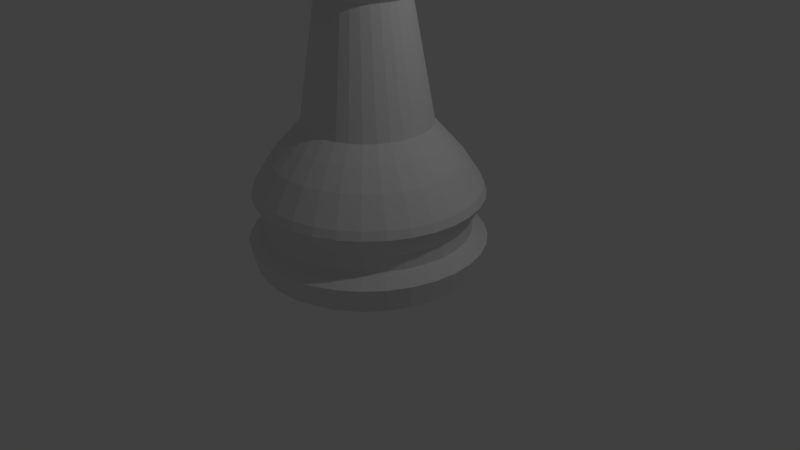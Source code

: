 # Source: Chess_Pawn.blend  (saved by Blender 2.79.0; exported with 4.5.12 LTS)
import bpy
from mathutils import Matrix  # noqa: F401  (used for matrix-valued properties, if any)

bpy.ops.wm.read_factory_settings(use_empty=True)
scene = bpy.context.scene
scene.name = 'Scene'

# ---- collections
col_collection_1 = bpy.data.collections.new('Collection 1'); scene.collection.children.link(col_collection_1)

# ---- world
world_world = bpy.data.worlds.new('World'); scene.world = world_world
world_world.color = (0.05088, 0.05088, 0.05088)
world_world.use_sun_shadow = False
world_world.sun_shadow_jitter_overblur = 0.0
world_world.cycles.sampling_method = 'MANUAL'

# ---- cameras
cam_camera = bpy.data.cameras.new('Camera')
cam_camera.clip_end = 100.0
cam_camera.lens = 35.0
cam_camera.sensor_width = 32.0
cam_camera.sensor_height = 18.0
cam_camera.ortho_scale = 7.314
cam_camera.dof.focus_distance = 0.0
cam_camera.dof.aperture_fstop = 128.0

# ---- lights
light_lamp = bpy.data.lights.new('Lamp', 'POINT')
light_lamp.transmission_factor = 0.0
light_lamp.cutoff_distance = 30.0
light_lamp.energy = 100.0
light_lamp.shadow_buffer_clip_start = 1.001
light_lamp.shadow_soft_size = 0.1
light_lamp.shadow_maximum_resolution = 0.006
light_lamp.use_absolute_resolution = True

# ---- meshes
me_sphere = bpy.data.meshes.new('Sphere')
me_sphere.from_pydata([(0.01076, 0.2696, 3.443), (0.01076, 0.4097, 3.368), (0.01076, 0.5324, 3.267), (0.01076, 0.708, 3.005), (0.01076, 0.7541, 2.853), (0.01076, 0.7697, 2.695), (0.01076, 0.7541, 2.537), (0.01076, 0.708, 2.385), (0.01076, 0.6332, 2.245), (0.04159, 0.1147, 3.489), (0.07123, 0.2637, 3.443), (0.09855, 0.401, 3.368), (0.1225, 0.5214, 3.267), (0.1421, 0.6202, 3.145), (0.1568, 0.6936, 3.005), (0.1657, 0.7388, 2.853), (0.1688, 0.7541, 2.695), (0.1657, 0.7388, 2.537), (0.1568, 0.6936, 2.385), (0.1421, 0.6202, 2.245), (0.07123, 0.1057, 3.489), (0.1294, 0.2461, 3.443), (0.183, 0.3754, 3.368), (0.2299, 0.4888, 3.267), (0.2685, 0.5819, 3.145), (0.2971, 0.6511, 3.005), (0.3148, 0.6936, 2.853), (0.3207, 0.708, 2.695), (0.3148, 0.6936, 2.537), (0.2971, 0.6511, 2.385), (0.2685, 0.5819, 2.245), (0.09855, 0.09107, 3.489), (0.183, 0.2174, 3.443), (0.2608, 0.3338, 3.368), (0.329, 0.4359, 3.267), (0.3849, 0.5197, 3.145), (0.4265, 0.5819, 3.005), (0.4521, 0.6202, 2.853), (0.4608, 0.6332, 2.695), (0.4521, 0.6202, 2.537), (0.4265, 0.5819, 2.385), (0.3849, 0.5197, 2.245), (0.1225, 0.07141, 3.489), (0.2299, 0.1789, 3.443), (0.329, 0.2779, 3.368), (0.4158, 0.3647, 3.267), (0.487, 0.4359, 3.145), (0.5399, 0.4888, 3.005), (0.5725, 0.5214, 2.853), (0.5835, 0.5324, 2.695), (0.5725, 0.5214, 2.537), (0.5399, 0.4888, 2.385), (0.487, 0.4359, 2.245), (0.1421, 0.04747, 3.489), (0.2685, 0.1319, 3.443), (0.3849, 0.2097, 3.368), (0.487, 0.2779, 3.267), (0.5707, 0.3338, 3.145), (0.633, 0.3754, 3.005), (0.6713, 0.401, 2.853), (0.6842, 0.4097, 2.695), (0.6713, 0.401, 2.537), (0.633, 0.3754, 2.385), (0.5707, 0.3338, 2.245), (0.1568, 0.02015, 3.489), (0.2971, 0.0783, 3.443), (0.4265, 0.1319, 3.368), (0.5399, 0.1789, 3.267), (0.633, 0.2174, 3.145), (0.7021, 0.2461, 3.005), (0.7447, 0.2637, 2.853), (0.7591, 0.2696, 2.695), (0.7447, 0.2637, 2.537), (0.7021, 0.2461, 2.385), (0.633, 0.2174, 2.245), (0.1657, -0.009498, 3.489), (0.3148, 0.02015, 3.443), (0.4521, 0.04747, 3.368), (0.5725, 0.07141, 3.267), (0.6713, 0.09106, 3.145), (0.7447, 0.1057, 3.005), (0.7899, 0.1147, 2.853), (0.8052, 0.1177, 2.695), (0.7899, 0.1147, 2.537), (0.7447, 0.1057, 2.385), (0.6713, 0.09106, 2.245), (0.1688, -0.04033, 3.489), (0.3207, -0.04033, 3.443), (0.4608, -0.04033, 3.368), (0.5835, -0.04033, 3.267), (0.6842, -0.04033, 3.145), (0.7591, -0.04033, 3.005), (0.8052, -0.04033, 2.853), (0.8208, -0.04033, 2.695), (0.8052, -0.04033, 2.537), (0.7591, -0.04033, 2.385), (0.6842, -0.04033, 2.245), (0.1657, -0.07116, 3.489), (0.3148, -0.1008, 3.443), (0.4521, -0.1281, 3.368), (0.5725, -0.1521, 3.267), (0.6713, -0.1717, 3.145), (0.7447, -0.1863, 3.005), (0.7899, -0.1953, 2.853), (0.8052, -0.1983, 2.695), (0.7899, -0.1953, 2.537), (0.7447, -0.1863, 2.385), (0.6713, -0.1717, 2.245), (0.1568, -0.1008, 3.489), (0.2971, -0.1589, 3.443), (0.4265, -0.2125, 3.368), (0.5399, -0.2595, 3.267), (0.633, -0.2981, 3.145), (0.7021, -0.3267, 3.005), (0.7447, -0.3443, 2.853), (0.7591, -0.3503, 2.695), (0.7447, -0.3443, 2.537), (0.7021, -0.3267, 2.385), (0.633, -0.2981, 2.245), (0.1421, -0.1281, 3.489), (0.2685, -0.2125, 3.443), (0.3849, -0.2903, 3.368), (0.487, -0.3585, 3.267), (0.5707, -0.4145, 3.145), (0.633, -0.4561, 3.005), (0.6713, -0.4817, 2.853), (0.6842, -0.4903, 2.695), (0.6713, -0.4817, 2.537), (0.633, -0.4561, 2.385), (0.5707, -0.4145, 2.245), (0.1225, -0.1521, 3.489), (0.2299, -0.2595, 3.443), (0.329, -0.3585, 3.368), (0.4158, -0.4453, 3.267), (0.487, -0.5166, 3.145), (0.5399, -0.5695, 3.005), (0.5725, -0.6021, 2.853), (0.5835, -0.6131, 2.695), (0.5725, -0.6021, 2.537), (0.5399, -0.5695, 2.385), (0.487, -0.5166, 2.245), (0.09855, -0.1717, 3.489), (0.183, -0.2981, 3.443), (0.2608, -0.4145, 3.368), (0.329, -0.5166, 3.267), (0.3849, -0.6003, 3.145), (0.4265, -0.6626, 3.005), (0.4521, -0.7009, 2.853), (0.4608, -0.7138, 2.695), (0.4521, -0.7009, 2.537), (0.4265, -0.6626, 2.385), (0.3849, -0.6003, 2.245), (0.07123, -0.1863, 3.489), (0.1294, -0.3267, 3.443), (0.183, -0.4561, 3.368), (0.2299, -0.5695, 3.267), (0.2685, -0.6626, 3.145), (0.2971, -0.7317, 3.005), (0.3148, -0.7743, 2.853), (0.3207, -0.7887, 2.695), (0.3148, -0.7743, 2.537), (0.2971, -0.7317, 2.385), (0.2685, -0.6626, 2.245), (0.04159, -0.1953, 3.489), (0.07123, -0.3443, 3.443), (0.09855, -0.4817, 3.368), (0.1225, -0.6021, 3.267), (0.1421, -0.7009, 3.145), (0.1568, -0.7743, 3.005), (0.1657, -0.8195, 2.853), (0.1688, -0.8348, 2.695), (0.1657, -0.8195, 2.537), (0.1568, -0.7743, 2.385), (0.1421, -0.7009, 2.245), (0.01076, -0.1983, 3.489), (0.01076, -0.3503, 3.443), (0.01076, -0.4903, 3.368), (0.01076, -0.6131, 3.267), (0.01076, -0.7138, 3.145), (0.01076, -0.7887, 3.005), (0.01076, -0.8348, 2.853), (0.01076, -0.8503, 2.695), (0.01076, -0.8348, 2.537), (0.01076, -0.7887, 2.385), (0.01076, -0.7138, 2.245), (-0.02007, -0.1953, 3.489), (-0.04972, -0.3443, 3.443), (-0.07704, -0.4817, 3.368), (-0.101, -0.6021, 3.267), (-0.1206, -0.7009, 3.145), (-0.1352, -0.7743, 3.005), (-0.1442, -0.8195, 2.853), (-0.1473, -0.8348, 2.695), (-0.1442, -0.8195, 2.537), (-0.1352, -0.7743, 2.385), (-0.1206, -0.7009, 2.245), (-0.04972, -0.1863, 3.489), (-0.1079, -0.3267, 3.443), (-0.1615, -0.4561, 3.368), (-0.2084, -0.5695, 3.267), (-0.247, -0.6626, 3.145), (-0.2756, -0.7317, 3.005), (-0.2933, -0.7743, 2.853), (-0.2992, -0.7887, 2.695), (-0.2933, -0.7743, 2.537), (-0.2756, -0.7317, 2.385), (-0.247, -0.6626, 2.245), (-0.07704, -0.1717, 3.489), (-0.1615, -0.2981, 3.443), (-0.2393, -0.4145, 3.368), (-0.3074, -0.5166, 3.267), (-0.3634, -0.6003, 3.145), (-0.405, -0.6626, 3.005), (-0.4306, -0.7009, 2.853), (-0.4393, -0.7138, 2.695), (-0.4306, -0.7009, 2.537), (-0.405, -0.6626, 2.385), (-0.3634, -0.6003, 2.245), (0.01076, -0.04033, 3.505), (-0.101, -0.1521, 3.489), (-0.2084, -0.2595, 3.443), (-0.3074, -0.3585, 3.368), (-0.3942, -0.4453, 3.267), (-0.4655, -0.5166, 3.145), (-0.5184, -0.5695, 3.005), (-0.551, -0.6021, 2.853), (-0.562, -0.6131, 2.695), (-0.551, -0.6021, 2.537), (-0.5184, -0.5695, 2.385), (-0.4655, -0.5166, 2.245), (-0.1206, -0.1281, 3.489), (-0.247, -0.2125, 3.443), (-0.3634, -0.2903, 3.368), (-0.4655, -0.3585, 3.267), (-0.5492, -0.4145, 3.145), (-0.6115, -0.4561, 3.005), (-0.6498, -0.4817, 2.853), (-0.6627, -0.4903, 2.695), (-0.6498, -0.4817, 2.537), (-0.6115, -0.4561, 2.385), (-0.5492, -0.4145, 2.245), (-0.1352, -0.1008, 3.489), (-0.2756, -0.1589, 3.443), (-0.405, -0.2125, 3.368), (-0.5184, -0.2595, 3.267), (-0.6115, -0.2981, 3.145), (-0.6806, -0.3267, 3.005), (-0.7232, -0.3443, 2.853), (-0.7376, -0.3503, 2.695), (-0.7232, -0.3443, 2.537), (-0.6806, -0.3267, 2.385), (-0.6115, -0.2981, 2.245), (-0.1442, -0.07116, 3.489), (-0.2933, -0.1008, 3.443), (-0.4306, -0.1281, 3.368), (-0.551, -0.1521, 3.267), (-0.6498, -0.1717, 3.145), (-0.7232, -0.1863, 3.005), (-0.7684, -0.1953, 2.853), (-0.7837, -0.1983, 2.695), (-0.7684, -0.1953, 2.537), (-0.7232, -0.1863, 2.385), (-0.6498, -0.1717, 2.245), (-0.1473, -0.04033, 3.489), (-0.2992, -0.04033, 3.443), (-0.4393, -0.04033, 3.368), (-0.562, -0.04033, 3.267), (-0.6627, -0.04033, 3.145), (-0.7376, -0.04033, 3.005), (-0.7837, -0.04033, 2.853), (-0.7992, -0.04033, 2.695), (-0.7837, -0.04033, 2.537), (-0.7376, -0.04033, 2.385), (-0.6627, -0.04033, 2.245), (-0.1442, -0.009498, 3.489), (-0.2933, 0.02015, 3.443), (-0.4306, 0.04747, 3.368), (-0.551, 0.07141, 3.267), (-0.6498, 0.09106, 3.145), (-0.7232, 0.1057, 3.005), (-0.7684, 0.1147, 2.853), (-0.7837, 0.1177, 2.695), (-0.7684, 0.1147, 2.537), (-0.7232, 0.1057, 2.385), (-0.6498, 0.09106, 2.245), (-0.1352, 0.02015, 3.489), (-0.2756, 0.0783, 3.443), (-0.405, 0.1319, 3.368), (-0.5184, 0.1789, 3.267), (-0.6115, 0.2174, 3.145), (-0.6806, 0.2461, 3.005), (-0.7232, 0.2637, 2.853), (-0.7376, 0.2696, 2.695), (-0.7232, 0.2637, 2.537), (-0.6806, 0.2461, 2.385), (-0.6115, 0.2174, 2.245), (-0.1206, 0.04747, 3.489), (-0.247, 0.1319, 3.443), (-0.3634, 0.2097, 3.368), (-0.4655, 0.2779, 3.267), (-0.5492, 0.3338, 3.145), (-0.6115, 0.3754, 3.005), (-0.6498, 0.401, 2.853), (-0.6627, 0.4097, 2.695), (-0.6498, 0.401, 2.537), (-0.6115, 0.3754, 2.385), (-0.5492, 0.3338, 2.245), (-0.101, 0.07141, 3.489), (-0.2084, 0.1789, 3.443), (-0.3074, 0.2779, 3.368), (-0.3942, 0.3647, 3.267), (-0.4655, 0.4359, 3.145), (-0.5184, 0.4888, 3.005), (-0.551, 0.5214, 2.853), (-0.562, 0.5324, 2.695), (-0.551, 0.5214, 2.537), (-0.5184, 0.4888, 2.385), (-0.4655, 0.4359, 2.245), (-0.07704, 0.09106, 3.489), (-0.1615, 0.2174, 3.443), (-0.2393, 0.3338, 3.368), (-0.3074, 0.4359, 3.267), (-0.3634, 0.5197, 3.145), (-0.405, 0.5819, 3.005), (-0.4306, 0.6202, 2.853), (-0.4393, 0.6332, 2.695), (-0.4306, 0.6202, 2.537), (-0.405, 0.5819, 2.385), (-0.3634, 0.5197, 2.245), (-0.04972, 0.1057, 3.489), (-0.1079, 0.2461, 3.443), (-0.1615, 0.3754, 3.368), (-0.2084, 0.4888, 3.267), (-0.247, 0.5819, 3.145), (-0.2756, 0.6511, 3.005), (-0.2933, 0.6936, 2.853), (-0.2992, 0.708, 2.695), (-0.2933, 0.6936, 2.537), (-0.2756, 0.6511, 2.385), (-0.247, 0.5819, 2.245), (-0.02007, 0.1147, 3.489), (-0.04972, 0.2637, 3.443), (-0.07704, 0.401, 3.368), (-0.101, 0.5214, 3.267), (-0.1206, 0.6202, 3.145), (-0.1352, 0.6936, 3.005), (-0.1442, 0.7388, 2.853), (-0.1473, 0.7541, 2.695), (-0.1442, 0.7388, 2.537), (-0.1352, 0.6936, 2.385), (-0.1206, 0.6202, 2.245), (0.01076, 0.1177, 3.489), (0.01076, 0.6332, 3.145), (0.2752, 1.397, -1.855), (0.5415, 1.316, -1.855), (0.7869, 1.185, -1.855), (1.002, 1.008, -1.855), (1.179, 0.7931, -1.855), (1.31, 0.5477, -1.855), (1.39, 0.2814, -1.855), (1.418, 0.004534, -1.855), (1.39, -0.2724, -1.855), (1.179, -0.7841, -1.855), (1.002, -0.9991, -1.855), (0.7869, -1.176, -1.855), (0.2752, -1.388, -1.855), (-0.001693, -1.415, -1.855), (-0.5449, -1.307, -1.855), (-1.005, -0.9991, -1.855), (-1.182, -0.7841, -1.855), (-1.394, -0.2724, -1.855), (-1.421, 0.004535, -1.855), (-1.394, 0.2815, -1.855), (-1.313, 0.5477, -1.855), (-1.182, 0.7931, -1.855), (-0.7903, 1.185, -1.855), (-0.5449, 1.316, -1.855), (-0.2786, 1.397, -1.855), (0.2909, 1.476, -1.541), (0.5723, 1.39, -1.541), (0.8317, 1.252, -1.541), (1.059, 1.065, -1.541), (1.246, 0.8379, -1.541), (1.384, 0.5786, -1.541), (1.469, 0.2972, -1.541), (1.498, 0.004534, -1.541), (1.469, -0.2881, -1.541), (1.384, -0.5695, -1.541), (1.246, -0.8288, -1.541), (1.059, -1.056, -1.541), (0.8317, -1.243, -1.541), (0.5723, -1.381, -1.541), (0.2909, -1.467, -1.541), (-0.001693, -1.495, -1.541), (-0.2943, -1.467, -1.541), (-0.5757, -1.381, -1.541), (-0.835, -1.243, -1.541), (-1.062, -1.056, -1.541), (-1.249, -0.8288, -1.541), (-1.388, -0.5695, -1.541), (-1.473, -0.2881, -1.541), (-1.473, 0.2972, -1.541), (-1.388, 0.5786, -1.541), (-1.249, 0.8379, -1.541), (-1.062, 1.065, -1.541), (-0.835, 1.252, -1.541), (-0.5757, 1.39, -1.541), (-0.2943, 1.476, -1.541), (1.313, -0.5402, -1.847), (0.5431, -1.311, -1.847), (-0.2794, -1.392, -1.847), (-0.7925, -1.179, -1.847), (-1.317, -0.5402, -1.847), (-1.502, 0.004535, -1.536), (-1.008, 1.011, -1.847), (-0.001693, 1.428, -1.847), (-0.001693, 1.505, -1.536), (0.00791, 1.297, -1.216), (-0.000577, 1.31, -1.406), (0.254, 1.285, -1.406), (0.26, 1.272, -1.216), (0.4989, 1.21, -1.406), (0.5024, 1.198, -1.216), (0.7245, 1.09, -1.406), (0.7259, 1.079, -1.216), (0.9223, 0.9274, -1.406), (0.9217, 0.9183, -1.216), (1.085, 0.7296, -1.406), (1.082, 0.7225, -1.216), (1.205, 0.504, -1.406), (1.202, 0.4991, -1.216), (1.279, 0.2591, -1.406), (1.275, 0.2566, -1.216), (1.305, 0.004534, -1.406), (1.3, 0.004534, -1.216), (1.279, -0.2501, -1.406), (1.275, -0.2476, -1.216), (1.205, -0.4949, -1.406), (1.202, -0.49, -1.216), (1.085, -0.7205, -1.406), (1.082, -0.7134, -1.216), (0.9223, -0.9183, -1.406), (0.9217, -0.9092, -1.216), (0.7245, -1.081, -1.406), (0.7259, -1.07, -1.216), (0.4989, -1.201, -1.406), (0.5024, -1.189, -1.216), (0.254, -1.275, -1.406), (0.26, -1.263, -1.216), (-0.0005774, -1.301, -1.406), (0.00791, -1.288, -1.216), (-0.2552, -1.275, -1.406), (-0.2442, -1.263, -1.216), (-0.5, -1.201, -1.406), (-0.4866, -1.189, -1.216), (-0.7257, -1.081, -1.406), (-0.71, -1.07, -1.216), (-0.9234, -0.9183, -1.406), (-0.9059, -0.9092, -1.216), (-1.086, -0.7205, -1.406), (-1.067, -0.7134, -1.216), (-1.206, -0.4949, -1.406), (-1.186, -0.49, -1.216), (-1.281, -0.2501, -1.406), (-1.26, -0.2476, -1.216), (-1.306, 0.004535, -1.406), (-1.284, 0.004535, -1.216), (-1.281, 0.2591, -1.406), (-1.26, 0.2566, -1.216), (-1.206, 0.504, -1.406), (-1.186, 0.4991, -1.216), (-1.086, 0.7296, -1.406), (-1.067, 0.7225, -1.216), (-0.9234, 0.9274, -1.406), (-0.9059, 0.9183, -1.216), (-0.7257, 1.09, -1.406), (-0.71, 1.079, -1.216), (-0.5, 1.21, -1.406), (-0.4866, 1.198, -1.216), (-0.2552, 1.285, -1.406), (-0.2442, 1.272, -1.216), (0.01777, 1.417, -0.8277), (0.02018, 1.453, -0.9314), (0.2933, 1.39, -0.8277), (0.3027, 1.425, -0.9314), (0.5583, 1.309, -0.8277), (0.5743, 1.342, -0.9314), (0.8025, 1.179, -0.8277), (0.8246, 1.208, -0.9314), (1.017, 1.003, -0.8277), (1.044, 1.028, -0.9314), (1.192, 0.7893, -0.8277), (1.224, 0.809, -0.9314), (1.323, 0.5451, -0.8277), (1.358, 0.5587, -0.9314), (1.403, 0.2801, -0.8277), (1.44, 0.287, -0.9314), (1.43, 0.004534, -0.8277), (1.468, 0.004534, -0.9314), (1.403, -0.271, -0.8277), (1.44, -0.278, -0.9314), (1.323, -0.536, -0.8277), (1.358, -0.5496, -0.9314), (1.192, -0.7802, -0.8277), (1.224, -0.7999, -0.9314), (1.017, -0.9942, -0.8277), (1.044, -1.019, -0.9314), (0.8025, -1.17, -0.8277), (0.8246, -1.199, -0.9314), (0.5583, -1.3, -0.8277), (0.5743, -1.333, -0.9314), (0.2933, -1.381, -0.8277), (0.3027, -1.416, -0.9314), (0.01776, -1.408, -0.8277), (0.02018, -1.443, -0.9314), (-0.2578, -1.381, -0.8277), (-0.2623, -1.416, -0.9314), (-0.5228, -1.3, -0.8277), (-0.5339, -1.333, -0.9314), (-0.767, -1.17, -0.8277), (-0.7843, -1.199, -0.9314), (-0.981, -0.9942, -0.8277), (-1.004, -1.019, -0.9314), (-1.157, -0.7802, -0.8277), (-1.184, -0.7999, -0.9314), (-1.287, -0.536, -0.8277), (-1.318, -0.5496, -0.9314), (-1.368, -0.271, -0.8277), (-1.4, -0.278, -0.9314), (-1.395, 0.004535, -0.8277), (-1.428, 0.004535, -0.9314), (-1.368, 0.2801, -0.8277), (-1.4, 0.287, -0.9314), (-1.287, 0.5451, -0.8277), (-1.318, 0.5587, -0.9314), (-1.157, 0.7893, -0.8277), (-1.184, 0.809, -0.9314), (-0.981, 1.003, -0.8277), (-1.004, 1.028, -0.9314), (-0.767, 1.179, -0.8277), (-0.7843, 1.208, -0.9314), (-0.5228, 1.309, -0.8277), (-0.5339, 1.342, -0.9314), (-0.2578, 1.39, -0.8277), (-0.2623, 1.425, -0.9314), (-0.2281, 1.174, -0.483), (0.004451, 1.197, -0.483), (-0.4517, 1.106, -0.483), (-0.6578, 0.9957, -0.483), (-0.8384, 0.8474, -0.483), (-0.9867, 0.6668, -0.483), (-1.097, 0.4607, -0.483), (-1.165, 0.2371, -0.483), (-1.188, 0.004535, -0.483), (-1.165, -0.228, -0.483), (-1.097, -0.4516, -0.483), (-0.9867, -0.6577, -0.483), (-0.8384, -0.8383, -0.483), (-0.6578, -0.9866, -0.483), (-0.4517, -1.097, -0.483), (-0.2281, -1.165, -0.483), (0.004451, -1.187, -0.483), (0.237, -1.165, -0.483), (0.4606, -1.097, -0.483), (0.6667, -0.9866, -0.483), (0.8473, -0.8383, -0.483), (0.9956, -0.6577, -0.483), (1.106, -0.4516, -0.483), (1.174, -0.228, -0.483), (1.196, 0.004534, -0.483), (1.174, 0.2371, -0.483), (1.106, 0.4607, -0.483), (0.9956, 0.6668, -0.483), (0.8473, 0.8474, -0.483), (0.6667, 0.9957, -0.483), (0.4606, 1.106, -0.483), (0.237, 1.174, -0.483), (0.004474, 1.2, -0.4839), (0.2378, 1.177, -0.4839), (0.4621, 1.109, -0.4839), (0.6689, 0.9989, -0.4839), (0.8501, 0.8501, -0.4839), (0.9988, 0.6689, -0.4839), (1.109, 0.4622, -0.4839), (1.177, 0.2378, -0.4839), (1.2, 0.004534, -0.4839), (1.177, -0.2288, -0.4839), (1.109, -0.4531, -0.4839), (0.9988, -0.6599, -0.4839), (0.8501, -0.8411, -0.4839), (0.6689, -0.9898, -0.4839), (0.4621, -1.1, -0.4839), (0.2378, -1.168, -0.4839), (0.004473, -1.191, -0.4839), (-0.2288, -1.168, -0.4839), (-0.4532, -1.1, -0.4839), (-0.6599, -0.9898, -0.4839), (-0.8411, -0.8411, -0.4839), (-0.9899, -0.6599, -0.4839), (-1.1, -0.4531, -0.4839), (-1.168, -0.2288, -0.4839), (-1.191, 0.004535, -0.4839), (-1.168, 0.2378, -0.4839), (-1.1, 0.4622, -0.4839), (-0.9899, 0.6689, -0.4839), (-0.8411, 0.8501, -0.4839), (-0.6599, 0.9989, -0.4839), (-0.4532, 1.109, -0.4839), (-0.2288, 1.177, -0.4839), (-0.0003143, 0.992, -0.2494), (0.1923, 0.973, -0.2494), (0.3776, 0.9168, -0.2494), (0.5483, 0.8256, -0.2494), (0.6979, 0.7028, -0.2494), (0.8207, 0.5531, -0.2494), (0.912, 0.3824, -0.2494), (0.9682, 0.1972, -0.2494), (0.9872, 0.004534, -0.2494), (0.9682, -0.1881, -0.2494), (0.912, -0.3734, -0.2494), (0.8207, -0.5441, -0.2494), (0.6979, -0.6937, -0.2494), (0.5483, -0.8165, -0.2494), (0.3776, -0.9078, -0.2494), (0.1923, -0.964, -0.2494), (-0.0003146, -0.9829, -0.2494), (-0.193, -0.964, -0.2494), (-0.3782, -0.9078, -0.2494), (-0.5489, -0.8165, -0.2494), (-0.6986, -0.6937, -0.2494), (-0.8214, -0.5441, -0.2494), (-0.9126, -0.3734, -0.2494), (-0.9688, -0.1881, -0.2494), (-0.9878, 0.004535, -0.2494), (-0.9688, 0.1972, -0.2494), (-0.9126, 0.3824, -0.2494), (-0.8214, 0.5531, -0.2494), (-0.6986, 0.7028, -0.2494), (-0.5489, 0.8256, -0.2494), (-0.3782, 0.9168, -0.2494), (-0.193, 0.973, -0.2494), (-0.005455, 0.544, 1.446), (-0.005455, 0.4884, 2.25), (0.1037, 0.5333, 1.446), (0.09288, 0.4787, 2.25), (0.2087, 0.5014, 1.446), (0.1874, 0.4501, 2.25), (0.3055, 0.4497, 1.446), (0.2746, 0.4035, 2.25), (0.3903, 0.3801, 1.446), (0.351, 0.3408, 2.25), (0.4599, 0.2953, 1.446), (0.4137, 0.2644, 2.25), (0.5116, 0.1985, 1.446), (0.4602, 0.1773, 2.25), (0.5434, 0.09354, 1.446), (0.4889, 0.0827, 2.25), (0.5542, -0.01564, 1.446), (0.4986, -0.01564, 2.25), (0.5434, -0.1248, 1.446), (0.4889, -0.114, 2.25), (0.5116, -0.2298, 1.446), (0.4602, -0.2085, 2.25), (0.4599, -0.3266, 1.446), (0.4137, -0.2957, 2.25), (0.3903, -0.4114, 1.446), (0.351, -0.3721, 2.25), (0.3055, -0.481, 1.446), (0.2746, -0.4348, 2.25), (0.2087, -0.5327, 1.446), (0.1874, -0.4813, 2.25), (0.1037, -0.5645, 1.446), (0.09288, -0.51, 2.25), (-0.005455, -0.5753, 1.446), (-0.005455, -0.5197, 2.25), (-0.1146, -0.5645, 1.446), (-0.1038, -0.51, 2.25), (-0.2196, -0.5327, 1.446), (-0.1984, -0.4813, 2.25), (-0.3164, -0.481, 1.446), (-0.2855, -0.4348, 2.25), (-0.4012, -0.4114, 1.446), (-0.3619, -0.3721, 2.25), (-0.4708, -0.3266, 1.446), (-0.4246, -0.2957, 2.25), (-0.5225, -0.2298, 1.446), (-0.4712, -0.2085, 2.25), (-0.5543, -0.1248, 1.446), (-0.4998, -0.114, 2.25), (-0.5651, -0.01564, 1.446), (-0.5095, -0.01564, 2.25), (-0.5543, 0.09354, 1.446), (-0.4998, 0.0827, 2.25), (-0.5225, 0.1985, 1.446), (-0.4712, 0.1773, 2.25), (-0.4708, 0.2953, 1.446), (-0.4246, 0.2644, 2.25), (-0.4012, 0.3801, 1.446), (-0.3619, 0.3408, 2.25), (-0.3164, 0.4497, 1.446), (-0.2855, 0.4035, 2.25), (-0.2196, 0.5014, 1.446), (-0.1984, 0.4501, 2.25), (-0.1146, 0.5333, 1.446), (-0.1038, 0.4787, 2.25), (-0.005455, 0.644, 1.677), (0.1232, 0.6313, 1.677), (0.247, 0.5937, 1.677), (0.361, 0.5328, 1.677), (0.4609, 0.4508, 1.677), (0.543, 0.3508, 1.677), (0.6039, 0.2368, 1.677), (0.6415, 0.113, 1.677), (0.6541, -0.01564, 1.677), (0.6415, -0.1443, 1.677), (0.6039, -0.2681, 1.677), (0.543, -0.3821, 1.677), (0.4609, -0.482, 1.677), (0.361, -0.5641, 1.677), (0.247, -0.625, 1.677), (0.1232, -0.6626, 1.677), (-0.005455, -0.6752, 1.677), (-0.1341, -0.6626, 1.677), (-0.2579, -0.625, 1.677), (-0.3719, -0.5641, 1.677), (-0.4719, -0.482, 1.677), (-0.5539, -0.3821, 1.677), (-0.6148, -0.2681, 1.677), (-0.6524, -0.1443, 1.677), (-0.665, -0.01564, 1.677), (-0.6524, 0.113, 1.677), (-0.6148, 0.2368, 1.677), (-0.5539, 0.3508, 1.677), (-0.4719, 0.4508, 1.677), (-0.3719, 0.5328, 1.677), (-0.2579, 0.5937, 1.677), (-0.1341, 0.6313, 1.677), (-0.005455, 0.6368, 1.535), (0.1218, 0.6243, 1.535), (0.2442, 0.5872, 1.535), (0.357, 0.5269, 1.535), (0.4559, 0.4457, 1.535), (0.5371, 0.3469, 1.535), (0.5974, 0.234, 1.535), (0.6345, 0.1116, 1.535), (0.647, -0.01564, 1.535), (0.6345, -0.1429, 1.535), (0.5974, -0.2653, 1.535), (0.5371, -0.3781, 1.535), (0.4559, -0.477, 1.535), (0.357, -0.5582, 1.535), (0.2442, -0.6185, 1.535), (0.1218, -0.6556, 1.535), (-0.005455, -0.6681, 1.535), (-0.1327, -0.6556, 1.535), (-0.2551, -0.6185, 1.535), (-0.368, -0.5582, 1.535), (-0.4668, -0.477, 1.535), (-0.548, -0.3781, 1.535), (-0.6083, -0.2653, 1.535), (-0.6454, -0.1429, 1.535), (-0.6579, -0.01564, 1.535), (-0.6454, 0.1117, 1.535), (-0.6083, 0.2341, 1.535), (-0.548, 0.3469, 1.535), (-0.4668, 0.4457, 1.535), (-0.368, 0.5269, 1.535), (-0.2551, 0.5872, 1.535), (-0.1327, 0.6243, 1.535), (-0.005455, 0.9844, 1.929), (0.1896, 0.9651, 1.929), (0.3772, 0.9082, 1.929), (0.5501, 0.8158, 1.929), (0.7017, 0.6915, 1.929), (0.826, 0.5399, 1.929), (0.9184, 0.367, 1.929), (0.9753, 0.1794, 1.929), (0.9945, -0.01564, 1.929), (0.9753, -0.2107, 1.929), (0.9184, -0.3983, 1.929), (0.826, -0.5712, 1.929), (0.7017, -0.7227, 1.929), (0.5501, -0.8471, 1.929), (0.3772, -0.9395, 1.929), (0.1896, -0.9964, 1.929), (-0.005455, -1.016, 1.929), (-0.2005, -0.9964, 1.929), (-0.3881, -0.9395, 1.929), (-0.561, -0.8471, 1.929), (-0.7126, -0.7227, 1.929), (-0.8369, -0.5712, 1.929), (-0.9293, -0.3983, 1.929), (-0.9862, -0.2107, 1.929), (-0.9862, 0.1794, 1.929), (-0.9293, 0.367, 1.929), (-0.8369, 0.5399, 1.929), (-0.7126, 0.6915, 1.929), (-0.561, 0.8158, 1.929), (-0.3881, 0.9082, 1.929), (-0.2005, 0.9651, 1.929), (-1.005, -0.01564, 1.929), (-0.005455, 0.6129, 2.224), (0.1172, 0.6009, 2.224), (0.2351, 0.5651, 2.224), (0.3438, 0.507, 2.224), (0.439, 0.4288, 2.224), (0.5172, 0.3336, 2.224), (0.5753, 0.2249, 2.224), (0.6111, 0.107, 2.224), (0.6231, -0.01564, 2.224), (0.6111, -0.1383, 2.224), (0.5753, -0.2562, 2.224), (0.5172, -0.3649, 2.224), (0.439, -0.4601, 2.224), (0.3438, -0.5383, 2.224), (0.2351, -0.5964, 2.224), (0.1172, -0.6321, 2.224), (-0.005455, -0.6442, 2.224), (-0.1281, -0.6321, 2.224), (-0.246, -0.5964, 2.224), (-0.3547, -0.5383, 2.224), (-0.4499, -0.4601, 2.224), (-0.5281, -0.3649, 2.224), (-0.5862, -0.2562, 2.224), (-0.622, -0.1383, 2.224), (-0.634, -0.01564, 2.224), (-0.622, 0.107, 2.224), (-0.5862, 0.2249, 2.224), (-0.5281, 0.3336, 2.224), (-0.4499, 0.4288, 2.224), (-0.3547, 0.507, 2.224), (-0.246, 0.5651, 2.224), (-0.1281, 0.6009, 2.224), (-0.01843, 0.8396, -0.06046), (0.1402, 0.824, -0.06046), (0.2927, 0.7777, -0.06046), (0.4333, 0.7025, -0.06046), (0.5565, 0.6014, -0.06046), (0.6577, 0.4782, -0.06046), (0.7328, 0.3376, -0.06046), (0.7791, 0.1851, -0.06046), (0.7947, 0.02645, -0.06046), (0.7791, -0.1322, -0.06046), (0.7328, -0.2847, -0.06046), (0.6577, -0.4253, -0.06046), (0.5565, -0.5485, -0.06046), (0.4333, -0.6496, -0.06046), (0.2927, -0.7248, -0.06046), (0.1402, -0.7711, -0.06046), (-0.01843, -0.7867, -0.06046), (-0.1771, -0.7711, -0.06046), (-0.3296, -0.7248, -0.06046), (-0.4702, -0.6496, -0.06046), (-0.5934, -0.5485, -0.06046), (-0.6945, -0.4253, -0.06046), (-0.7697, -0.2847, -0.06046), (-0.8159, -0.1322, -0.06046), (-0.8316, 0.02645, -0.06046), (-0.8159, 0.1851, -0.06046), (-0.7697, 0.3376, -0.06046), (-0.6945, 0.4782, -0.06046), (-0.5934, 0.6014, -0.06046), (-0.4702, 0.7025, -0.06046), (-0.3296, 0.7777, -0.06046), (-0.1771, 0.824, -0.06046)], [], [(4, 3, 14, 15), (5, 4, 15, 16), (351, 218, 9), (6, 5, 16, 17), (0, 351, 9, 10), (7, 6, 17, 18), (1, 0, 10, 11), (8, 7, 18, 19), (2, 1, 11, 12), (352, 2, 12, 13), (3, 352, 13, 14), (13, 12, 23, 24), (14, 13, 24, 25), (15, 14, 25, 26), (16, 15, 26, 27), (9, 218, 20), (17, 16, 27, 28), (10, 9, 20, 21), (18, 17, 28, 29), (11, 10, 21, 22), (19, 18, 29, 30), (12, 11, 22, 23), (28, 27, 38, 39), (21, 20, 31, 32), (29, 28, 39, 40), (22, 21, 32, 33), (30, 29, 40, 41), (23, 22, 33, 34), (24, 23, 34, 35), (25, 24, 35, 36), (26, 25, 36, 37), (27, 26, 37, 38), (20, 218, 31), (36, 35, 46, 47), (37, 36, 47, 48), (38, 37, 48, 49), (31, 218, 42), (39, 38, 49, 50), (32, 31, 42, 43), (40, 39, 50, 51), (33, 32, 43, 44), (41, 40, 51, 52), (34, 33, 44, 45), (35, 34, 45, 46), (51, 50, 61, 62), (44, 43, 54, 55), (52, 51, 62, 63), (45, 44, 55, 56), (46, 45, 56, 57), (47, 46, 57, 58), (48, 47, 58, 59), (49, 48, 59, 60), (42, 218, 53), (50, 49, 60, 61), (43, 42, 53, 54), (59, 58, 69, 70), (60, 59, 70, 71), (53, 218, 64), (61, 60, 71, 72), (54, 53, 64, 65), (62, 61, 72, 73), (55, 54, 65, 66), (63, 62, 73, 74), (56, 55, 66, 67), (57, 56, 67, 68), (58, 57, 68, 69), (66, 65, 76, 77), (74, 73, 84, 85), (67, 66, 77, 78), (68, 67, 78, 79), (69, 68, 79, 80), (70, 69, 80, 81), (71, 70, 81, 82), (64, 218, 75), (72, 71, 82, 83), (65, 64, 75, 76), (73, 72, 83, 84), (81, 80, 91, 92), (82, 81, 92, 93), (75, 218, 86), (83, 82, 93, 94), (76, 75, 86, 87), (84, 83, 94, 95), (77, 76, 87, 88), (85, 84, 95, 96), (78, 77, 88, 89), (79, 78, 89, 90), (80, 79, 90, 91), (96, 95, 106, 107), (89, 88, 99, 100), (90, 89, 100, 101), (91, 90, 101, 102), (92, 91, 102, 103), (93, 92, 103, 104), (86, 218, 97), (94, 93, 104, 105), (87, 86, 97, 98), (95, 94, 105, 106), (88, 87, 98, 99), (104, 103, 114, 115), (97, 218, 108), (105, 104, 115, 116), (98, 97, 108, 109), (106, 105, 116, 117), (99, 98, 109, 110), (107, 106, 117, 118), (100, 99, 110, 111), (101, 100, 111, 112), (102, 101, 112, 113), (103, 102, 113, 114), (111, 110, 121, 122), (112, 111, 122, 123), (113, 112, 123, 124), (114, 113, 124, 125), (115, 114, 125, 126), (108, 218, 119), (116, 115, 126, 127), (109, 108, 119, 120), (117, 116, 127, 128), (110, 109, 120, 121), (118, 117, 128, 129), (126, 125, 136, 137), (119, 218, 130), (127, 126, 137, 138), (120, 119, 130, 131), (128, 127, 138, 139), (121, 120, 131, 132), (129, 128, 139, 140), (122, 121, 132, 133), (123, 122, 133, 134), (124, 123, 134, 135), (125, 124, 135, 136), (134, 133, 144, 145), (135, 134, 145, 146), (136, 135, 146, 147), (137, 136, 147, 148), (130, 218, 141), (138, 137, 148, 149), (131, 130, 141, 142), (139, 138, 149, 150), (132, 131, 142, 143), (140, 139, 150, 151), (133, 132, 143, 144), (149, 148, 159, 160), (142, 141, 152, 153), (150, 149, 160, 161), (143, 142, 153, 154), (151, 150, 161, 162), (144, 143, 154, 155), (145, 144, 155, 156), (146, 145, 156, 157), (147, 146, 157, 158), (148, 147, 158, 159), (141, 218, 152), (157, 156, 167, 168), (158, 157, 168, 169), (159, 158, 169, 170), (152, 218, 163), (160, 159, 170, 171), (153, 152, 163, 164), (161, 160, 171, 172), (154, 153, 164, 165), (162, 161, 172, 173), (155, 154, 165, 166), (156, 155, 166, 167), (164, 163, 174, 175), (172, 171, 182, 183), (165, 164, 175, 176), (173, 172, 183, 184), (166, 165, 176, 177), (167, 166, 177, 178), (168, 167, 178, 179), (169, 168, 179, 180), (170, 169, 180, 181), (163, 218, 174), (171, 170, 181, 182), (179, 178, 189, 190), (180, 179, 190, 191), (181, 180, 191, 192), (174, 218, 185), (182, 181, 192, 193), (175, 174, 185, 186), (183, 182, 193, 194), (176, 175, 186, 187), (184, 183, 194, 195), (177, 176, 187, 188), (178, 177, 188, 189), (194, 193, 204, 205), (187, 186, 197, 198), (195, 194, 205, 206), (188, 187, 198, 199), (189, 188, 199, 200), (190, 189, 200, 201), (191, 190, 201, 202), (192, 191, 202, 203), (185, 218, 196), (193, 192, 203, 204), (186, 185, 196, 197), (202, 201, 212, 213), (203, 202, 213, 214), (196, 218, 207), (204, 203, 214, 215), (197, 196, 207, 208), (205, 204, 215, 216), (198, 197, 208, 209), (206, 205, 216, 217), (199, 198, 209, 210), (200, 199, 210, 211), (201, 200, 211, 212), (209, 208, 220, 221), (217, 216, 228, 229), (210, 209, 221, 222), (211, 210, 222, 223), (212, 211, 223, 224), (213, 212, 224, 225), (214, 213, 225, 226), (207, 218, 219), (215, 214, 226, 227), (208, 207, 219, 220), (216, 215, 227, 228), (225, 224, 235, 236), (226, 225, 236, 237), (219, 218, 230), (227, 226, 237, 238), (220, 219, 230, 231), (228, 227, 238, 239), (221, 220, 231, 232), (229, 228, 239, 240), (222, 221, 232, 233), (223, 222, 233, 234), (224, 223, 234, 235), (240, 239, 250, 251), (233, 232, 243, 244), (234, 233, 244, 245), (235, 234, 245, 246), (236, 235, 246, 247), (237, 236, 247, 248), (230, 218, 241), (238, 237, 248, 249), (231, 230, 241, 242), (239, 238, 249, 250), (232, 231, 242, 243), (248, 247, 258, 259), (241, 218, 252), (249, 248, 259, 260), (242, 241, 252, 253), (250, 249, 260, 261), (243, 242, 253, 254), (251, 250, 261, 262), (244, 243, 254, 255), (245, 244, 255, 256), (246, 245, 256, 257), (247, 246, 257, 258), (256, 255, 266, 267), (257, 256, 267, 268), (258, 257, 268, 269), (259, 258, 269, 270), (252, 218, 263), (260, 259, 270, 271), (253, 252, 263, 264), (261, 260, 271, 272), (254, 253, 264, 265), (262, 261, 272, 273), (255, 254, 265, 266), (263, 218, 274), (271, 270, 281, 282), (264, 263, 274, 275), (272, 271, 282, 283), (265, 264, 275, 276), (273, 272, 283, 284), (266, 265, 276, 277), (267, 266, 277, 278), (268, 267, 278, 279), (269, 268, 279, 280), (270, 269, 280, 281), (278, 277, 288, 289), (279, 278, 289, 290), (280, 279, 290, 291), (281, 280, 291, 292), (274, 218, 285), (282, 281, 292, 293), (275, 274, 285, 286), (283, 282, 293, 294), (276, 275, 286, 287), (284, 283, 294, 295), (277, 276, 287, 288), (293, 292, 303, 304), (286, 285, 296, 297), (294, 293, 304, 305), (287, 286, 297, 298), (295, 294, 305, 306), (288, 287, 298, 299), (289, 288, 299, 300), (290, 289, 300, 301), (291, 290, 301, 302), (292, 291, 302, 303), (285, 218, 296), (301, 300, 311, 312), (302, 301, 312, 313), (303, 302, 313, 314), (296, 218, 307), (304, 303, 314, 315), (297, 296, 307, 308), (305, 304, 315, 316), (298, 297, 308, 309), (306, 305, 316, 317), (299, 298, 309, 310), (300, 299, 310, 311), (308, 307, 318, 319), (316, 315, 326, 327), (309, 308, 319, 320), (317, 316, 327, 328), (310, 309, 320, 321), (311, 310, 321, 322), (312, 311, 322, 323), (313, 312, 323, 324), (314, 313, 324, 325), (307, 218, 318), (315, 314, 325, 326), (323, 322, 333, 334), (324, 323, 334, 335), (325, 324, 335, 336), (318, 218, 329), (326, 325, 336, 337), (319, 318, 329, 330), (327, 326, 337, 338), (320, 319, 330, 331), (328, 327, 338, 339), (321, 320, 331, 332), (322, 321, 332, 333), (338, 337, 348, 349), (331, 330, 341, 342), (339, 338, 349, 350), (332, 331, 342, 343), (333, 332, 343, 344), (334, 333, 344, 345), (335, 334, 345, 346), (336, 335, 346, 347), (329, 218, 340), (337, 336, 347, 348), (330, 329, 340, 341), (346, 345, 3, 4), (347, 346, 4, 5), (340, 218, 351), (348, 347, 5, 6), (341, 340, 351, 0), (349, 348, 6, 7), (342, 341, 0, 1), (350, 349, 7, 8), (343, 342, 1, 2), (344, 343, 2, 352), (345, 344, 352, 3), (476, 540, 542, 478), (474, 538, 540, 476), (472, 536, 538, 474), (470, 534, 536, 472), (468, 532, 534, 470), (466, 530, 532, 468), (464, 528, 530, 466), (462, 526, 528, 464), (460, 524, 526, 462), (458, 522, 524, 460), (456, 520, 522, 458), (454, 518, 520, 456), (452, 516, 518, 454), (450, 514, 516, 452), (448, 512, 514, 450), (446, 510, 512, 448), (444, 508, 510, 446), (442, 506, 508, 444), (440, 504, 506, 442), (438, 502, 504, 440), (436, 500, 502, 438), (434, 498, 500, 436), (432, 496, 498, 434), (430, 494, 496, 432), (428, 492, 494, 430), (426, 490, 492, 428), (424, 488, 490, 426), (422, 486, 488, 424), (420, 484, 486, 422), (417, 482, 484, 420), (478, 542, 544, 480), (415, 353, 354, 355, 356, 357, 358, 359, 360, 361, 408, 362, 363, 364, 409, 365, 366, 410, 367, 411, 368, 369, 412, 370, 371, 372, 373, 374, 414, 375, 376, 377), (353, 378, 379, 354), (415, 416, 378, 353), (377, 407, 416, 415), (376, 406, 407, 377), (375, 405, 406, 376), (414, 404, 405, 375), (374, 403, 404, 414), (373, 402, 403, 374), (372, 401, 402, 373), (371, 413, 401, 372), (370, 400, 413, 371), (412, 399, 400, 370), (369, 398, 399, 412), (368, 397, 398, 369), (411, 396, 397, 368), (367, 395, 396, 411), (410, 394, 395, 367), (366, 393, 394, 410), (365, 392, 393, 366), (409, 391, 392, 365), (364, 390, 391, 409), (363, 389, 390, 364), (362, 388, 389, 363), (408, 387, 388, 362), (361, 386, 387, 408), (360, 385, 386, 361), (359, 384, 385, 360), (358, 383, 384, 359), (357, 382, 383, 358), (378, 419, 421, 379), (356, 381, 382, 357), (416, 418, 419, 378), (355, 380, 381, 356), (407, 479, 418, 416), (406, 477, 479, 407), (405, 475, 477, 406), (404, 473, 475, 405), (403, 471, 473, 404), (402, 469, 471, 403), (401, 467, 469, 402), (413, 465, 467, 401), (400, 463, 465, 413), (399, 461, 463, 400), (398, 459, 461, 399), (397, 457, 459, 398), (396, 455, 457, 397), (395, 453, 455, 396), (394, 451, 453, 395), (393, 449, 451, 394), (392, 447, 449, 393), (391, 445, 447, 392), (390, 443, 445, 391), (389, 441, 443, 390), (388, 439, 441, 389), (387, 437, 439, 388), (386, 435, 437, 387), (385, 433, 435, 386), (384, 431, 433, 385), (383, 429, 431, 384), (382, 427, 429, 383), (381, 425, 427, 382), (380, 423, 425, 381), (379, 421, 423, 380), (354, 379, 380, 355), (480, 479, 477, 478), (476, 475, 473, 474), (478, 477, 475, 476), (474, 473, 471, 472), (470, 469, 467, 468), (472, 471, 469, 470), (468, 467, 465, 466), (464, 463, 461, 462), (466, 465, 463, 464), (462, 461, 459, 460), (458, 457, 455, 456), (460, 459, 457, 458), (456, 455, 453, 454), (452, 451, 449, 450), (454, 453, 451, 452), (450, 449, 447, 448), (446, 445, 443, 444), (448, 447, 445, 446), (444, 443, 441, 442), (440, 439, 437, 438), (442, 441, 439, 440), (438, 437, 435, 436), (434, 433, 431, 432), (436, 435, 433, 434), (432, 431, 429, 430), (428, 427, 425, 426), (430, 429, 427, 428), (426, 425, 423, 424), (422, 421, 419, 420), (424, 423, 421, 422), (420, 419, 418, 417), (417, 418, 479, 480), (537, 539, 540, 538), (533, 535, 536, 534), (529, 531, 532, 530), (523, 525, 526, 524), (521, 523, 524, 522), (517, 519, 520, 518), (515, 517, 518, 516), (513, 515, 516, 514), (507, 509, 510, 508), (505, 507, 508, 506), (503, 505, 506, 504), (501, 503, 504, 502), (499, 501, 502, 500), (493, 495, 496, 494), (491, 493, 494, 492), (487, 489, 490, 488), (485, 487, 488, 486), (481, 483, 484, 482), (543, 481, 482, 544), (541, 543, 544, 542), (539, 541, 542, 540), (535, 537, 538, 536), (531, 533, 534, 532), (527, 529, 530, 528), (525, 527, 528, 526), (519, 521, 522, 520), (511, 513, 514, 512), (509, 511, 512, 510), (497, 499, 500, 498), (495, 497, 498, 496), (489, 491, 492, 490), (483, 485, 486, 484), (480, 544, 482, 417), (608, 577, 546, 545), (604, 636, 637, 605), (603, 635, 636, 604), (537, 535, 604, 605), (535, 533, 603, 604), (533, 531, 602, 603), (531, 529, 601, 602), (529, 527, 600, 601), (527, 525, 599, 600), (525, 523, 598, 599), (523, 521, 597, 598), (521, 519, 596, 597), (519, 517, 595, 596), (517, 515, 594, 595), (515, 513, 593, 594), (513, 511, 592, 593), (511, 509, 591, 592), (509, 507, 590, 591), (507, 505, 589, 590), (505, 503, 588, 589), (503, 501, 587, 588), (501, 499, 586, 587), (499, 497, 585, 586), (497, 495, 584, 585), (495, 493, 583, 584), (493, 491, 582, 583), (491, 489, 581, 582), (489, 487, 580, 581), (487, 485, 579, 580), (485, 483, 578, 579), (483, 481, 577, 578), (481, 543, 608, 577), (543, 541, 607, 608), (541, 539, 606, 607), (539, 537, 605, 606), (606, 638, 639, 607), (607, 639, 640, 608), (608, 640, 609, 577), (577, 609, 610, 578), (578, 610, 611, 579), (579, 611, 612, 580), (580, 612, 613, 581), (581, 613, 614, 582), (582, 614, 615, 583), (583, 615, 616, 584), (584, 616, 617, 585), (585, 617, 618, 586), (586, 618, 619, 587), (587, 619, 620, 588), (588, 620, 621, 589), (589, 621, 622, 590), (590, 622, 623, 591), (591, 623, 624, 592), (592, 624, 625, 593), (593, 625, 626, 594), (594, 626, 627, 595), (595, 627, 628, 596), (596, 628, 629, 597), (597, 629, 630, 598), (598, 630, 631, 599), (599, 631, 632, 600), (600, 632, 633, 601), (601, 633, 634, 602), (605, 637, 638, 606), (602, 634, 635, 603), (577, 578, 576, 546), (607, 608, 545, 547), (606, 607, 547, 548), (605, 606, 548, 549), (604, 605, 549, 550), (603, 604, 550, 551), (602, 603, 551, 552), (601, 602, 552, 553), (600, 601, 553, 554), (599, 600, 554, 555), (598, 599, 555, 556), (597, 598, 556, 557), (596, 597, 557, 558), (595, 596, 558, 559), (594, 595, 559, 560), (593, 594, 560, 561), (592, 593, 561, 562), (591, 592, 562, 563), (590, 591, 563, 564), (589, 590, 564, 565), (588, 589, 565, 566), (587, 588, 566, 567), (586, 587, 567, 568), (585, 586, 568, 569), (584, 585, 569, 570), (583, 584, 570, 571), (582, 583, 571, 572), (581, 582, 572, 573), (580, 581, 573, 574), (579, 580, 574, 575), (578, 579, 575, 576), (640, 864, 833, 609), (639, 863, 864, 640), (638, 862, 863, 639), (611, 835, 836, 612), (610, 834, 835, 611), (609, 833, 834, 610), (614, 838, 839, 615), (613, 837, 838, 614), (612, 836, 837, 613), (617, 841, 842, 618), (616, 840, 841, 617), (615, 839, 840, 616), (620, 844, 845, 621), (619, 843, 844, 620), (618, 842, 843, 619), (623, 847, 848, 624), (622, 846, 847, 623), (621, 845, 846, 622), (626, 850, 851, 627), (625, 849, 850, 626), (624, 848, 849, 625), (629, 853, 854, 630), (628, 852, 853, 629), (627, 851, 852, 628), (632, 856, 857, 633), (631, 855, 856, 632), (630, 854, 855, 631), (635, 859, 860, 636), (634, 858, 859, 635), (633, 857, 858, 634), (637, 861, 862, 638), (636, 860, 861, 637), (802, 644, 646, 803), (644, 642, 704, 702, 700, 698, 696, 694, 692, 690, 688, 686, 684, 682, 680, 678, 676, 674, 672, 670, 668, 666, 664, 662, 660, 658, 656, 654, 652, 650, 648, 646), (805, 650, 652, 806), (831, 702, 704, 832), (830, 700, 702, 831), (829, 698, 700, 830), (828, 696, 698, 829), (827, 694, 696, 828), (826, 692, 694, 827), (825, 690, 692, 826), (824, 688, 690, 825), (823, 686, 688, 824), (822, 684, 686, 823), (821, 682, 684, 822), (820, 680, 682, 821), (819, 678, 680, 820), (818, 676, 678, 819), (817, 674, 676, 818), (816, 672, 674, 817), (815, 670, 672, 816), (814, 668, 670, 815), (813, 666, 668, 814), (812, 664, 666, 813), (811, 662, 664, 812), (810, 660, 662, 811), (809, 658, 660, 810), (808, 656, 658, 809), (807, 654, 656, 808), (806, 652, 654, 807), (804, 648, 650, 805), (803, 646, 648, 804), (801, 642, 644, 802), (832, 704, 642, 801), (641, 833, 864, 703), (703, 864, 863, 701), (701, 863, 862, 699), (699, 862, 861, 697), (697, 861, 860, 695), (695, 860, 859, 693), (693, 859, 858, 691), (691, 858, 857, 689), (689, 857, 856, 687), (687, 856, 855, 685), (685, 855, 854, 683), (683, 854, 853, 681), (681, 853, 852, 679), (679, 852, 851, 677), (677, 851, 850, 675), (675, 850, 849, 673), (673, 849, 848, 671), (671, 848, 847, 669), (669, 847, 846, 667), (667, 846, 845, 665), (665, 845, 844, 663), (663, 844, 843, 661), (661, 843, 842, 659), (659, 842, 841, 657), (657, 841, 840, 655), (655, 840, 839, 653), (653, 839, 838, 651), (651, 838, 837, 649), (649, 837, 836, 647), (647, 836, 835, 645), (645, 835, 834, 643), (643, 834, 833, 641), (799, 736, 735, 798), (798, 735, 734, 797), (797, 734, 733, 796), (796, 733, 732, 795), (795, 732, 731, 794), (794, 731, 730, 793), (793, 730, 729, 800), (800, 729, 728, 792), (792, 728, 727, 791), (791, 727, 726, 790), (790, 726, 725, 789), (789, 725, 724, 788), (788, 724, 723, 787), (787, 723, 722, 786), (786, 722, 721, 785), (785, 721, 720, 784), (784, 720, 719, 783), (783, 719, 718, 782), (782, 718, 717, 781), (781, 717, 716, 780), (780, 716, 715, 779), (779, 715, 714, 778), (778, 714, 713, 777), (777, 713, 712, 776), (776, 712, 711, 775), (775, 711, 710, 774), (774, 710, 709, 773), (773, 709, 708, 772), (772, 708, 707, 771), (771, 707, 706, 770), (770, 706, 705, 769), (769, 705, 736, 799), (736, 768, 767, 735), (735, 767, 766, 734), (734, 766, 765, 733), (733, 765, 764, 732), (732, 764, 763, 731), (731, 763, 762, 730), (730, 762, 761, 729), (729, 761, 760, 728), (728, 760, 759, 727), (727, 759, 758, 726), (726, 758, 757, 725), (725, 757, 756, 724), (724, 756, 755, 723), (723, 755, 754, 722), (722, 754, 753, 721), (721, 753, 752, 720), (720, 752, 751, 719), (719, 751, 750, 718), (718, 750, 749, 717), (717, 749, 748, 716), (716, 748, 747, 715), (715, 747, 746, 714), (714, 746, 745, 713), (713, 745, 744, 712), (712, 744, 743, 711), (711, 743, 742, 710), (710, 742, 741, 709), (709, 741, 740, 708), (708, 740, 739, 707), (707, 739, 738, 706), (706, 738, 737, 705), (705, 737, 768, 736), (768, 703, 701, 767), (767, 701, 699, 766), (766, 699, 697, 765), (765, 697, 695, 764), (764, 695, 693, 763), (763, 693, 691, 762), (762, 691, 689, 761), (761, 689, 687, 760), (760, 687, 685, 759), (759, 685, 683, 758), (758, 683, 681, 757), (757, 681, 679, 756), (756, 679, 677, 755), (755, 677, 675, 754), (754, 675, 673, 753), (753, 673, 671, 752), (752, 671, 669, 751), (751, 669, 667, 750), (750, 667, 665, 749), (749, 665, 663, 748), (748, 663, 661, 747), (747, 661, 659, 746), (746, 659, 657, 745), (745, 657, 655, 744), (744, 655, 653, 743), (743, 653, 651, 742), (742, 651, 649, 741), (741, 649, 647, 740), (740, 647, 645, 739), (739, 645, 643, 738), (738, 643, 641, 737), (737, 641, 703, 768), (8, 769, 799, 350), (350, 799, 798, 339), (339, 798, 797, 328), (328, 797, 796, 317), (317, 796, 795, 306), (306, 795, 794, 295), (295, 794, 793, 284), (284, 793, 800, 273), (273, 800, 792, 262), (262, 792, 791, 251), (251, 791, 790, 240), (240, 790, 789, 229), (229, 789, 788, 217), (217, 788, 787, 206), (206, 787, 786, 195), (195, 786, 785, 184), (184, 785, 784, 173), (173, 784, 783, 162), (162, 783, 782, 151), (151, 782, 781, 140), (140, 781, 780, 129), (129, 780, 779, 118), (118, 779, 778, 107), (107, 778, 777, 96), (96, 777, 776, 85), (85, 776, 775, 74), (74, 775, 774, 63), (63, 774, 773, 52), (52, 773, 772, 41), (41, 772, 771, 30), (30, 771, 770, 19), (19, 770, 769, 8)])
me_sphere.use_remesh_preserve_volume = False
me_sphere.use_remesh_preserve_attributes = False
me_sphere.use_mirror_vertex_groups = False
me_sphere.update()

# ---- objects
ob_pawn_head = bpy.data.objects.new('Pawn Head', me_sphere)
ob_lamp = bpy.data.objects.new('Lamp', light_lamp)
ob_camera = bpy.data.objects.new('Camera', cam_camera)

# ---- transforms, parenting, visibility, modifiers, constraints
ob_pawn_head.location = (0.0, 0.0, 1.864)
ob_pawn_head.lineart.crease_threshold = 0.0
ob_lamp.location = (4.076, 1.005, 5.904)
ob_lamp.rotation_euler = (0.6503, 0.05522, 1.866)
ob_lamp.lock_rotations_4d = False
ob_lamp.empty_display_type = 'ARROWS'
ob_lamp.color = (0.0, 0.0, 0.0, 0.0)
ob_lamp.lineart.crease_threshold = 0.0
ob_camera.location = (7.481, -6.508, 5.344)
ob_camera.rotation_euler = (1.109, 0.0, 0.8149)
ob_camera.lock_rotations_4d = False
ob_camera.empty_display_type = 'ARROWS'
ob_camera.color = (0.0, 0.0, 0.0, 0.0)
ob_camera.display_type = 'WIRE'
ob_camera.lineart.crease_threshold = 0.0

# ---- collection membership
col_collection_1.objects.link(ob_pawn_head)
col_collection_1.objects.link(ob_lamp)
col_collection_1.objects.link(ob_camera)

# ---- scene / render settings (as saved in the file)
scene.camera = ob_camera
scene.frame_start = 1; scene.frame_end = 250; scene.frame_set(1)
scene.render.engine = 'BLENDER_EEVEE_NEXT'
scene.render.resolution_percentage = 50
scene.render.dither_intensity = 0.0
scene.cycles.use_denoising = False
scene.cycles.samples = 128
scene.cycles.sampling_pattern = 'TABULATED_SOBOL'
scene.cycles.use_adaptive_sampling = False
scene.cycles.use_light_tree = False
scene.cycles.blur_glossy = 0.0
scene.cycles.sample_clamp_indirect = 0.0
scene.view_settings.view_transform = 'Standard'
bpy.context.view_layer.update()
